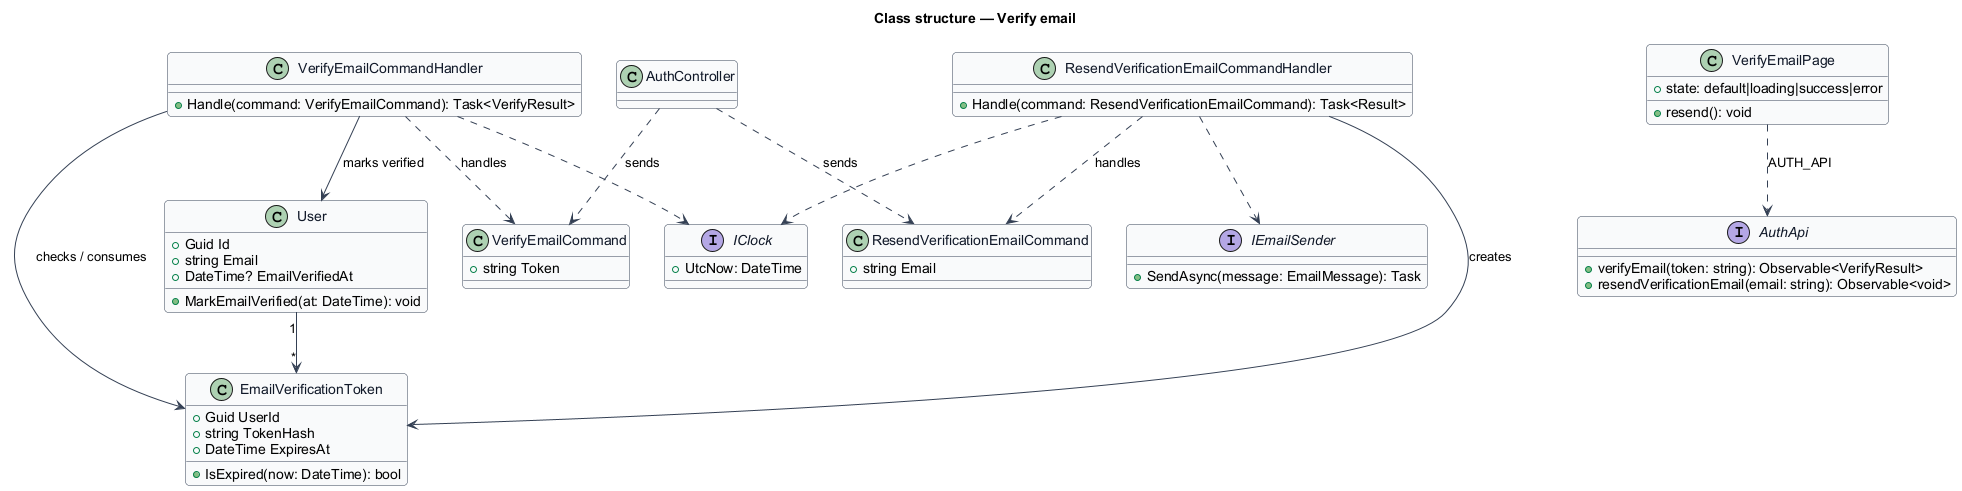

The diagram above was rendered by PlantUML. Its source (embedded in the PNG):
@startuml
skinparam backgroundColor #FFFFFF
skinparam shadowing false
skinparam roundcorner 8
skinparam defaultFontName Arial
skinparam ArrowColor #344054
skinparam class {
  BorderColor #344054
  FontColor #101828
  BackgroundColor #F9FAFB
}
title Class structure — Verify email

class User {
  +Guid Id
  +string Email
  +DateTime? EmailVerifiedAt
  +MarkEmailVerified(at: DateTime): void
}
class EmailVerificationToken {
  +Guid UserId
  +string TokenHash
  +DateTime ExpiresAt
  +IsExpired(now: DateTime): bool
}
class VerifyEmailCommand {
  +string Token
}
class VerifyEmailCommandHandler {
  +Handle(command: VerifyEmailCommand): Task<VerifyResult>
}
class ResendVerificationEmailCommand {
  +string Email
}
class ResendVerificationEmailCommandHandler {
  +Handle(command: ResendVerificationEmailCommand): Task<Result>
}
interface IEmailSender {
  +SendAsync(message: EmailMessage): Task
}
interface IClock {
  +UtcNow: DateTime
}
class AuthController
class VerifyEmailPage {
  +state: default|loading|success|error
  +resend(): void
}
interface AuthApi {
  +verifyEmail(token: string): Observable<VerifyResult>
  +resendVerificationEmail(email: string): Observable<void>
}

AuthController ..> VerifyEmailCommand : sends
AuthController ..> ResendVerificationEmailCommand : sends
VerifyEmailCommandHandler ..> VerifyEmailCommand : handles
ResendVerificationEmailCommandHandler ..> ResendVerificationEmailCommand : handles
VerifyEmailCommandHandler --> EmailVerificationToken : checks / consumes
VerifyEmailCommandHandler --> User : marks verified
ResendVerificationEmailCommandHandler --> EmailVerificationToken : creates
User "1" --> "*" EmailVerificationToken
VerifyEmailCommandHandler ..> IClock
ResendVerificationEmailCommandHandler ..> IClock
ResendVerificationEmailCommandHandler ..> IEmailSender
VerifyEmailPage ..> AuthApi : AUTH_API
@enduml